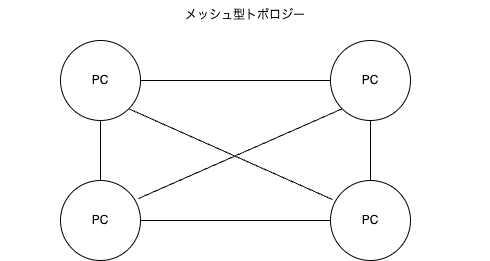

The diagram above was exported from draw.io. Its source (the exported page's mxGraphModel, read from the mxfile embedded in the PNG):
<mxGraphModel dx="650" dy="347" grid="1" gridSize="10" guides="1" tooltips="1" connect="1" arrows="1" fold="1" page="1" pageScale="1" pageWidth="827" pageHeight="1169" math="0" shadow="0">
  <root>
    <mxCell id="0" />
    <mxCell id="1" parent="0" />
    <mxCell id="13" style="edgeStyle=none;html=1;exitX=1;exitY=0.5;exitDx=0;exitDy=0;entryX=0;entryY=0.5;entryDx=0;entryDy=0;endArrow=none;endFill=0;" edge="1" parent="1" source="2" target="5">
      <mxGeometry relative="1" as="geometry" />
    </mxCell>
    <mxCell id="2" value="PC" style="ellipse;whiteSpace=wrap;html=1;aspect=fixed;" parent="1" vertex="1">
      <mxGeometry x="150" y="60" width="80" height="80" as="geometry" />
    </mxCell>
    <mxCell id="3" value="PC" style="ellipse;whiteSpace=wrap;html=1;aspect=fixed;" parent="1" vertex="1">
      <mxGeometry x="150" y="200" width="80" height="80" as="geometry" />
    </mxCell>
    <mxCell id="4" value="PC" style="ellipse;whiteSpace=wrap;html=1;aspect=fixed;" parent="1" vertex="1">
      <mxGeometry x="420" y="200" width="80" height="80" as="geometry" />
    </mxCell>
    <mxCell id="5" value="PC" style="ellipse;whiteSpace=wrap;html=1;aspect=fixed;" parent="1" vertex="1">
      <mxGeometry x="420" y="60" width="80" height="80" as="geometry" />
    </mxCell>
    <mxCell id="12" value="メッシュ型トポロジー" style="text;html=1;align=center;verticalAlign=middle;whiteSpace=wrap;rounded=0;" parent="1" vertex="1">
      <mxGeometry x="90" y="20" width="490" height="30" as="geometry" />
    </mxCell>
    <mxCell id="14" style="edgeStyle=none;html=1;exitX=1;exitY=1;exitDx=0;exitDy=0;entryX=0.025;entryY=0.238;entryDx=0;entryDy=0;endArrow=none;endFill=0;entryPerimeter=0;" edge="1" parent="1" source="2" target="4">
      <mxGeometry relative="1" as="geometry">
        <mxPoint x="240" y="110" as="sourcePoint" />
        <mxPoint x="430" y="110" as="targetPoint" />
      </mxGeometry>
    </mxCell>
    <mxCell id="15" style="edgeStyle=none;html=1;exitX=0.5;exitY=1;exitDx=0;exitDy=0;entryX=0.5;entryY=0;entryDx=0;entryDy=0;endArrow=none;endFill=0;" edge="1" parent="1" source="2" target="3">
      <mxGeometry relative="1" as="geometry">
        <mxPoint x="228" y="138" as="sourcePoint" />
        <mxPoint x="432" y="229" as="targetPoint" />
      </mxGeometry>
    </mxCell>
    <mxCell id="16" style="edgeStyle=none;html=1;exitX=0.5;exitY=0;exitDx=0;exitDy=0;entryX=0.5;entryY=1;entryDx=0;entryDy=0;endArrow=none;endFill=0;" edge="1" parent="1" source="4" target="5">
      <mxGeometry relative="1" as="geometry">
        <mxPoint x="240" y="110" as="sourcePoint" />
        <mxPoint x="430" y="110" as="targetPoint" />
      </mxGeometry>
    </mxCell>
    <mxCell id="17" style="edgeStyle=none;html=1;exitX=0.975;exitY=0.225;exitDx=0;exitDy=0;entryX=0;entryY=1;entryDx=0;entryDy=0;endArrow=none;endFill=0;exitPerimeter=0;" edge="1" parent="1" source="3" target="5">
      <mxGeometry relative="1" as="geometry">
        <mxPoint x="470" y="210" as="sourcePoint" />
        <mxPoint x="470" y="150" as="targetPoint" />
      </mxGeometry>
    </mxCell>
    <mxCell id="18" style="edgeStyle=none;html=1;exitX=1;exitY=0.5;exitDx=0;exitDy=0;entryX=0;entryY=0.5;entryDx=0;entryDy=0;endArrow=none;endFill=0;" edge="1" parent="1" source="3" target="4">
      <mxGeometry relative="1" as="geometry">
        <mxPoint x="238" y="228" as="sourcePoint" />
        <mxPoint x="442" y="138" as="targetPoint" />
      </mxGeometry>
    </mxCell>
  </root>
</mxGraphModel>